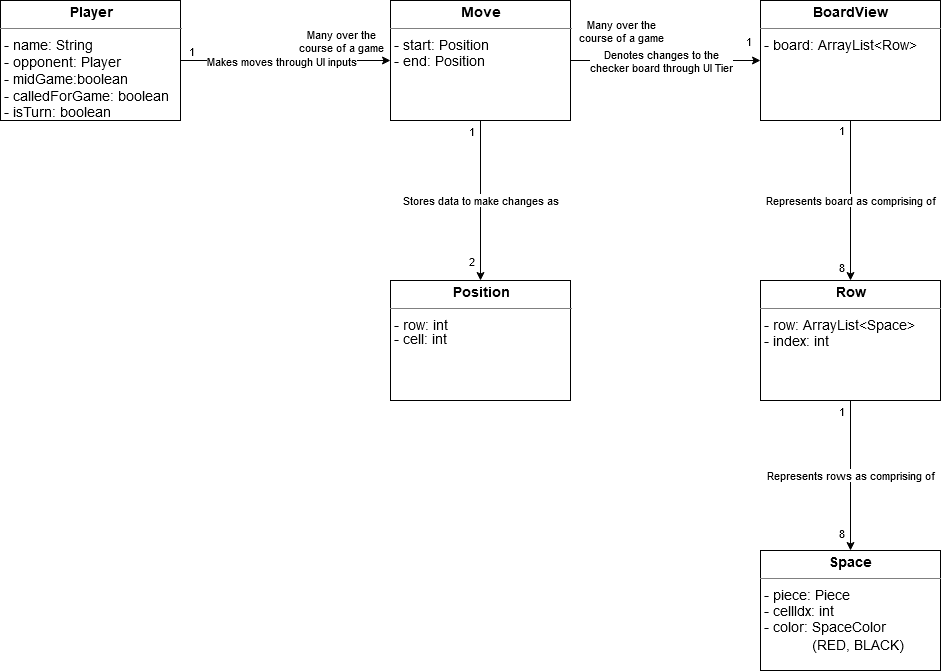

The diagram above was exported from draw.io. Its source (the exported page's mxGraphModel, read from the mxfile embedded in the PNG):
<mxGraphModel dx="1422" dy="791" grid="1" gridSize="10" guides="1" tooltips="1" connect="1" arrows="1" fold="1" page="1" pageScale="1" pageWidth="850" pageHeight="1100" math="0" shadow="0">
  <root>
    <mxCell id="0" />
    <mxCell id="1" parent="0" />
    <mxCell id="BcWTLNj4Nnu63-M1gdBe-5" value="&lt;p style=&quot;margin: 4px 0px 0px ; text-align: center ; font-size: 14px&quot;&gt;&lt;font style=&quot;font-size: 14px&quot;&gt;&lt;b&gt;Player&lt;/b&gt;&lt;/font&gt;&lt;/p&gt;&lt;hr style=&quot;font-size: 14px&quot; size=&quot;1&quot;&gt;&lt;div style=&quot;height: 2px ; font-size: 14px&quot;&gt;&lt;font style=&quot;font-size: 14px&quot;&gt;&amp;nbsp;- name: String&lt;br&gt;&amp;nbsp;- opponent: Player&lt;br&gt;&amp;nbsp;- midGame:boolean&lt;br&gt;&amp;nbsp;- calledForGame: boolean&lt;br&gt;&amp;nbsp;- isTurn: boolean&lt;br&gt;&lt;/font&gt;&lt;/div&gt;" style="verticalAlign=top;align=left;overflow=fill;fontSize=12;fontFamily=Helvetica;html=1;" vertex="1" parent="1">
      <mxGeometry x="50" y="110" width="180" height="120" as="geometry" />
    </mxCell>
    <mxCell id="BcWTLNj4Nnu63-M1gdBe-6" value="&lt;p style=&quot;margin: 4px 0px 0px ; text-align: center ; font-size: 14px&quot;&gt;&lt;b&gt;Move&lt;/b&gt;&lt;br&gt;&lt;/p&gt;&lt;hr style=&quot;font-size: 14px&quot; size=&quot;1&quot;&gt;&lt;div style=&quot;height: 2px ; font-size: 14px&quot;&gt;&lt;font style=&quot;font-size: 14px&quot;&gt;&amp;nbsp;- start: Position&amp;nbsp; &lt;br&gt;&lt;/font&gt;&lt;/div&gt;&lt;div style=&quot;height: 2px ; font-size: 14px&quot;&gt;&lt;font style=&quot;font-size: 14px&quot;&gt;&lt;br&gt;&lt;/font&gt;&lt;/div&gt;&lt;div style=&quot;height: 2px ; font-size: 14px&quot;&gt;&lt;font style=&quot;font-size: 14px&quot;&gt;&lt;br&gt;&lt;/font&gt;&lt;/div&gt;&lt;div style=&quot;height: 2px ; font-size: 14px&quot;&gt;&lt;font style=&quot;font-size: 14px&quot;&gt;&lt;br&gt;&lt;/font&gt;&lt;/div&gt;&lt;div style=&quot;height: 2px ; font-size: 14px&quot;&gt;&lt;font style=&quot;font-size: 14px&quot;&gt;&lt;br&gt;&lt;/font&gt;&lt;/div&gt;&lt;div style=&quot;height: 2px ; font-size: 14px&quot;&gt;&lt;font style=&quot;font-size: 14px&quot;&gt;&lt;br&gt;&lt;/font&gt;&lt;/div&gt;&lt;div style=&quot;height: 2px ; font-size: 14px&quot;&gt;&lt;font style=&quot;font-size: 14px&quot;&gt;&lt;br&gt;&lt;/font&gt;&lt;/div&gt;&lt;div style=&quot;height: 2px ; font-size: 14px&quot;&gt;&lt;font style=&quot;font-size: 14px&quot;&gt;&amp;nbsp;&amp;nbsp; &amp;nbsp;&amp;nbsp; &lt;br&gt;&lt;/font&gt;&lt;/div&gt;&lt;div style=&quot;height: 2px ; font-size: 14px&quot;&gt;&lt;font style=&quot;font-size: 14px&quot;&gt;&amp;nbsp;- end: Position&lt;br&gt;&lt;/font&gt;&lt;/div&gt;&lt;div style=&quot;height: 2px ; font-size: 14px&quot;&gt;&lt;font style=&quot;font-size: 14px&quot;&gt;&amp;nbsp;&lt;br&gt;&lt;/font&gt;&lt;/div&gt;&lt;div style=&quot;height: 2px ; font-size: 14px&quot;&gt;&lt;font style=&quot;font-size: 14px&quot;&gt;&amp;nbsp;&amp;nbsp;&amp;nbsp;&amp;nbsp; &lt;br&gt;&lt;/font&gt;&lt;/div&gt;" style="verticalAlign=top;align=left;overflow=fill;fontSize=12;fontFamily=Helvetica;html=1;" vertex="1" parent="1">
      <mxGeometry x="440" y="110" width="180" height="120" as="geometry" />
    </mxCell>
    <mxCell id="BcWTLNj4Nnu63-M1gdBe-7" value="&lt;p style=&quot;margin: 4px 0px 0px ; text-align: center ; font-size: 14px&quot;&gt;&lt;font style=&quot;font-size: 14px&quot;&gt;&lt;b&gt;Position&lt;/b&gt;&lt;/font&gt;&lt;/p&gt;&lt;hr style=&quot;font-size: 14px&quot; size=&quot;1&quot;&gt;&lt;div style=&quot;height: 2px ; font-size: 14px&quot;&gt;&lt;font style=&quot;font-size: 14px&quot;&gt;&amp;nbsp;- row: int&lt;/font&gt;&lt;/div&gt;&lt;div style=&quot;height: 2px ; font-size: 14px&quot;&gt;&lt;font style=&quot;font-size: 14px&quot;&gt;&lt;br&gt;&lt;/font&gt;&lt;/div&gt;&lt;div style=&quot;height: 2px ; font-size: 14px&quot;&gt;&lt;font style=&quot;font-size: 14px&quot;&gt;&lt;br&gt;&lt;/font&gt;&lt;/div&gt;&lt;div style=&quot;height: 2px ; font-size: 14px&quot;&gt;&lt;font style=&quot;font-size: 14px&quot;&gt;&lt;br&gt;&lt;/font&gt;&lt;/div&gt;&lt;div style=&quot;height: 2px ; font-size: 14px&quot;&gt;&lt;font style=&quot;font-size: 14px&quot;&gt;&lt;br&gt;&lt;/font&gt;&lt;/div&gt;&lt;div style=&quot;height: 2px ; font-size: 14px&quot;&gt;&lt;font style=&quot;font-size: 14px&quot;&gt;&lt;br&gt;&lt;/font&gt;&lt;/div&gt;&lt;div style=&quot;height: 2px ; font-size: 14px&quot;&gt;&lt;font style=&quot;font-size: 14px&quot;&gt;&amp;nbsp;&lt;br&gt;&lt;/font&gt;&lt;/div&gt;&lt;div style=&quot;height: 2px ; font-size: 14px&quot;&gt;&lt;font style=&quot;font-size: 14px&quot;&gt;&amp;nbsp;- cell: int&lt;br&gt;&lt;/font&gt;&lt;/div&gt;" style="verticalAlign=top;align=left;overflow=fill;fontSize=12;fontFamily=Helvetica;html=1;" vertex="1" parent="1">
      <mxGeometry x="440" y="390" width="180" height="120" as="geometry" />
    </mxCell>
    <mxCell id="BcWTLNj4Nnu63-M1gdBe-10" value="" style="endArrow=classic;html=1;exitX=1;exitY=0.5;exitDx=0;exitDy=0;entryX=0;entryY=0.5;entryDx=0;entryDy=0;" edge="1" parent="1" source="BcWTLNj4Nnu63-M1gdBe-5" target="BcWTLNj4Nnu63-M1gdBe-6">
      <mxGeometry width="50" height="50" relative="1" as="geometry">
        <mxPoint x="300" y="195" as="sourcePoint" />
        <mxPoint x="350" y="145" as="targetPoint" />
      </mxGeometry>
    </mxCell>
    <mxCell id="BcWTLNj4Nnu63-M1gdBe-14" value="Makes moves through UI inputs" style="edgeLabel;html=1;align=center;verticalAlign=middle;resizable=0;points=[];" vertex="1" connectable="0" parent="BcWTLNj4Nnu63-M1gdBe-10">
      <mxGeometry x="-0.2286" y="1" relative="1" as="geometry">
        <mxPoint x="19" y="1" as="offset" />
      </mxGeometry>
    </mxCell>
    <mxCell id="BcWTLNj4Nnu63-M1gdBe-29" value="1" style="edgeLabel;html=1;align=center;verticalAlign=middle;resizable=0;points=[];" vertex="1" connectable="0" parent="BcWTLNj4Nnu63-M1gdBe-10">
      <mxGeometry x="-0.819" relative="1" as="geometry">
        <mxPoint x="-9" y="-10" as="offset" />
      </mxGeometry>
    </mxCell>
    <mxCell id="BcWTLNj4Nnu63-M1gdBe-30" value="Many over the &lt;br&gt;course of a game" style="edgeLabel;html=1;align=center;verticalAlign=middle;resizable=0;points=[];" vertex="1" connectable="0" parent="BcWTLNj4Nnu63-M1gdBe-10">
      <mxGeometry x="0.8286" y="-3" relative="1" as="geometry">
        <mxPoint x="-32" y="-23" as="offset" />
      </mxGeometry>
    </mxCell>
    <mxCell id="BcWTLNj4Nnu63-M1gdBe-11" value="&lt;p style=&quot;margin: 4px 0px 0px ; text-align: center ; font-size: 14px&quot;&gt;&lt;b&gt;BoardView&lt;/b&gt;&lt;br&gt;&lt;/p&gt;&lt;hr style=&quot;font-size: 14px&quot; size=&quot;1&quot;&gt;&lt;div style=&quot;height: 2px ; font-size: 14px&quot;&gt;&lt;font style=&quot;font-size: 14px&quot;&gt;&amp;nbsp;- board: ArrayList&amp;lt;Row&amp;gt; &lt;br&gt;&lt;/font&gt;&lt;/div&gt;&lt;div style=&quot;height: 2px ; font-size: 14px&quot;&gt;&lt;font style=&quot;font-size: 14px&quot;&gt;&lt;br&gt;&lt;/font&gt;&lt;/div&gt;&lt;div style=&quot;height: 2px ; font-size: 14px&quot;&gt;&lt;font style=&quot;font-size: 14px&quot;&gt;&lt;br&gt;&lt;/font&gt;&lt;/div&gt;&lt;div style=&quot;height: 2px ; font-size: 14px&quot;&gt;&lt;font style=&quot;font-size: 14px&quot;&gt;&lt;br&gt;&lt;/font&gt;&lt;/div&gt;&lt;div style=&quot;height: 2px ; font-size: 14px&quot;&gt;&lt;font style=&quot;font-size: 14px&quot;&gt;&lt;br&gt;&lt;/font&gt;&lt;/div&gt;&lt;div style=&quot;height: 2px ; font-size: 14px&quot;&gt;&lt;font style=&quot;font-size: 14px&quot;&gt;&lt;br&gt;&lt;/font&gt;&lt;/div&gt;&lt;div style=&quot;height: 2px ; font-size: 14px&quot;&gt;&lt;font style=&quot;font-size: 14px&quot;&gt;&lt;br&gt;&lt;/font&gt;&lt;/div&gt;&lt;div style=&quot;height: 2px ; font-size: 14px&quot;&gt;&lt;font style=&quot;font-size: 14px&quot;&gt;&amp;nbsp;&amp;nbsp; &amp;nbsp;&amp;nbsp; &lt;br&gt;&lt;/font&gt;&lt;/div&gt;&lt;div style=&quot;height: 2px ; font-size: 14px&quot;&gt;&lt;font style=&quot;font-size: 14px&quot;&gt;&lt;br&gt;&lt;/font&gt;&lt;/div&gt;&lt;div style=&quot;height: 2px ; font-size: 14px&quot;&gt;&lt;font style=&quot;font-size: 14px&quot;&gt;&amp;nbsp;&lt;br&gt;&lt;/font&gt;&lt;/div&gt;&lt;div style=&quot;height: 2px ; font-size: 14px&quot;&gt;&lt;font style=&quot;font-size: 14px&quot;&gt;&amp;nbsp;&amp;nbsp;&amp;nbsp;&amp;nbsp; &lt;br&gt;&lt;/font&gt;&lt;/div&gt;" style="verticalAlign=top;align=left;overflow=fill;fontSize=12;fontFamily=Helvetica;html=1;" vertex="1" parent="1">
      <mxGeometry x="810" y="110" width="180" height="120" as="geometry" />
    </mxCell>
    <mxCell id="BcWTLNj4Nnu63-M1gdBe-12" value="&lt;p style=&quot;margin: 4px 0px 0px ; text-align: center ; font-size: 14px&quot;&gt;&lt;b&gt;Row&lt;/b&gt;&lt;br&gt;&lt;/p&gt;&lt;hr style=&quot;font-size: 14px&quot; size=&quot;1&quot;&gt;&lt;div style=&quot;height: 2px ; font-size: 14px&quot;&gt;&lt;font style=&quot;font-size: 14px&quot;&gt;&amp;nbsp;- row: ArrayList&amp;lt;Space&amp;gt;&lt;/font&gt;&lt;/div&gt;&lt;div style=&quot;height: 2px ; font-size: 14px&quot;&gt;&lt;font style=&quot;font-size: 14px&quot;&gt;&lt;br&gt;&lt;/font&gt;&lt;/div&gt;&lt;div style=&quot;height: 2px ; font-size: 14px&quot;&gt;&lt;font style=&quot;font-size: 14px&quot;&gt;&lt;br&gt;&lt;/font&gt;&lt;/div&gt;&lt;div style=&quot;height: 2px ; font-size: 14px&quot;&gt;&lt;font style=&quot;font-size: 14px&quot;&gt;&lt;br&gt;&lt;/font&gt;&lt;/div&gt;&lt;div style=&quot;height: 2px ; font-size: 14px&quot;&gt;&lt;font style=&quot;font-size: 14px&quot;&gt;&lt;br&gt;&lt;/font&gt;&lt;/div&gt;&lt;div style=&quot;height: 2px ; font-size: 14px&quot;&gt;&lt;font style=&quot;font-size: 14px&quot;&gt;&lt;br&gt;&lt;/font&gt;&lt;/div&gt;&lt;div style=&quot;height: 2px ; font-size: 14px&quot;&gt;&lt;font style=&quot;font-size: 14px&quot;&gt;&lt;br&gt;&lt;/font&gt;&lt;/div&gt;&lt;div style=&quot;height: 2px ; font-size: 14px&quot;&gt;&lt;font style=&quot;font-size: 14px&quot;&gt;&amp;nbsp;&lt;/font&gt;&lt;/div&gt;&lt;div style=&quot;height: 2px ; font-size: 14px&quot;&gt;&lt;font style=&quot;font-size: 14px&quot;&gt;&amp;nbsp;- index: int&lt;br&gt;&lt;/font&gt;&lt;/div&gt;&lt;div style=&quot;height: 2px ; font-size: 14px&quot;&gt;&lt;font style=&quot;font-size: 14px&quot;&gt;&lt;br&gt;&lt;/font&gt;&lt;/div&gt;&lt;div style=&quot;height: 2px ; font-size: 14px&quot;&gt;&lt;font style=&quot;font-size: 14px&quot;&gt;&lt;br&gt;&lt;/font&gt;&lt;/div&gt;&lt;div style=&quot;height: 2px ; font-size: 14px&quot;&gt;&lt;font style=&quot;font-size: 14px&quot;&gt;&lt;br&gt;&lt;/font&gt;&lt;/div&gt;&lt;div style=&quot;height: 2px ; font-size: 14px&quot;&gt;&lt;font style=&quot;font-size: 14px&quot;&gt;&lt;br&gt;&lt;/font&gt;&lt;/div&gt;&lt;div style=&quot;height: 2px ; font-size: 14px&quot;&gt;&lt;font style=&quot;font-size: 14px&quot;&gt;&lt;br&gt;&lt;/font&gt;&lt;/div&gt;&lt;div style=&quot;height: 2px ; font-size: 14px&quot;&gt;&lt;font style=&quot;font-size: 14px&quot;&gt;&lt;br&gt;&lt;/font&gt;&lt;/div&gt;&lt;div style=&quot;height: 2px ; font-size: 14px&quot;&gt;&lt;font style=&quot;font-size: 14px&quot;&gt;&amp;nbsp;&amp;nbsp; &amp;nbsp;&amp;nbsp; &lt;br&gt;&lt;/font&gt;&lt;/div&gt;&lt;div style=&quot;height: 2px ; font-size: 14px&quot;&gt;&lt;font style=&quot;font-size: 14px&quot;&gt;&lt;br&gt;&lt;/font&gt;&lt;/div&gt;&lt;div style=&quot;height: 2px ; font-size: 14px&quot;&gt;&lt;font style=&quot;font-size: 14px&quot;&gt;&amp;nbsp;&lt;br&gt;&lt;/font&gt;&lt;/div&gt;&lt;div style=&quot;height: 2px ; font-size: 14px&quot;&gt;&lt;font style=&quot;font-size: 14px&quot;&gt;&amp;nbsp;&amp;nbsp;&amp;nbsp;&amp;nbsp; &lt;br&gt;&lt;/font&gt;&lt;/div&gt;" style="verticalAlign=top;align=left;overflow=fill;fontSize=12;fontFamily=Helvetica;html=1;" vertex="1" parent="1">
      <mxGeometry x="810" y="390" width="180" height="120" as="geometry" />
    </mxCell>
    <mxCell id="BcWTLNj4Nnu63-M1gdBe-13" value="&lt;p style=&quot;margin: 4px 0px 0px ; text-align: center ; font-size: 14px&quot;&gt;&lt;b&gt;Space&lt;/b&gt;&lt;br&gt;&lt;/p&gt;&lt;hr style=&quot;font-size: 14px&quot; size=&quot;1&quot;&gt;&lt;div style=&quot;height: 2px ; font-size: 14px&quot;&gt;&lt;font style=&quot;font-size: 14px&quot;&gt;&amp;nbsp;- piece: Piece&lt;/font&gt;&lt;/div&gt;&lt;div style=&quot;height: 2px ; font-size: 14px&quot;&gt;&lt;font style=&quot;font-size: 14px&quot;&gt;&lt;br&gt;&lt;/font&gt;&lt;/div&gt;&lt;div style=&quot;height: 2px ; font-size: 14px&quot;&gt;&lt;font style=&quot;font-size: 14px&quot;&gt;&lt;br&gt;&lt;/font&gt;&lt;/div&gt;&lt;div style=&quot;height: 2px ; font-size: 14px&quot;&gt;&lt;font style=&quot;font-size: 14px&quot;&gt;&lt;br&gt;&lt;/font&gt;&lt;/div&gt;&lt;div style=&quot;height: 2px ; font-size: 14px&quot;&gt;&lt;font style=&quot;font-size: 14px&quot;&gt;&lt;br&gt;&lt;/font&gt;&lt;/div&gt;&lt;div style=&quot;height: 2px ; font-size: 14px&quot;&gt;&lt;font style=&quot;font-size: 14px&quot;&gt;&lt;br&gt;&lt;/font&gt;&lt;/div&gt;&lt;div style=&quot;height: 2px ; font-size: 14px&quot;&gt;&lt;font style=&quot;font-size: 14px&quot;&gt;&lt;br&gt;&lt;/font&gt;&lt;/div&gt;&lt;div style=&quot;height: 2px ; font-size: 14px&quot;&gt;&lt;font style=&quot;font-size: 14px&quot;&gt;&amp;nbsp;&lt;/font&gt;&lt;/div&gt;&lt;div style=&quot;height: 2px ; font-size: 14px&quot;&gt;&lt;font style=&quot;font-size: 14px&quot;&gt;&amp;nbsp;- cellIdx: int&lt;/font&gt;&lt;/div&gt;&lt;div style=&quot;height: 2px ; font-size: 14px&quot;&gt;&lt;font style=&quot;font-size: 14px&quot;&gt;&lt;br&gt;&lt;/font&gt;&lt;/div&gt;&lt;div style=&quot;height: 2px ; font-size: 14px&quot;&gt;&lt;font style=&quot;font-size: 14px&quot;&gt;&lt;br&gt;&lt;/font&gt;&lt;/div&gt;&lt;div style=&quot;height: 2px ; font-size: 14px&quot;&gt;&lt;font style=&quot;font-size: 14px&quot;&gt;&lt;br&gt;&lt;/font&gt;&lt;/div&gt;&lt;div style=&quot;height: 2px ; font-size: 14px&quot;&gt;&lt;font style=&quot;font-size: 14px&quot;&gt;&lt;br&gt;&lt;/font&gt;&lt;/div&gt;&lt;div style=&quot;height: 2px ; font-size: 14px&quot;&gt;&lt;font style=&quot;font-size: 14px&quot;&gt;&lt;br&gt;&lt;/font&gt;&lt;/div&gt;&lt;div style=&quot;height: 2px ; font-size: 14px&quot;&gt;&lt;font style=&quot;font-size: 14px&quot;&gt;&amp;nbsp;&lt;/font&gt;&lt;/div&gt;&lt;div style=&quot;height: 2px ; font-size: 14px&quot;&gt;&lt;font style=&quot;font-size: 14px&quot;&gt;&amp;nbsp;&lt;/font&gt;&lt;/div&gt;&lt;div style=&quot;height: 2px ; font-size: 14px&quot;&gt;&lt;font style=&quot;font-size: 14px&quot;&gt;&amp;nbsp;- color: SpaceColor&amp;nbsp; &lt;br&gt;&lt;/font&gt;&lt;/div&gt;&lt;div style=&quot;height: 2px ; font-size: 14px&quot;&gt;&lt;font style=&quot;font-size: 14px&quot;&gt;&lt;br&gt;&lt;/font&gt;&lt;/div&gt;&lt;div style=&quot;height: 2px ; font-size: 14px&quot;&gt;&lt;font style=&quot;font-size: 14px&quot;&gt;&lt;br&gt;&lt;/font&gt;&lt;/div&gt;&lt;div style=&quot;height: 2px ; font-size: 14px&quot;&gt;&lt;font style=&quot;font-size: 14px&quot;&gt;&lt;br&gt;&lt;/font&gt;&lt;/div&gt;&lt;div style=&quot;height: 2px ; font-size: 14px&quot;&gt;&lt;font style=&quot;font-size: 14px&quot;&gt;&lt;br&gt;&lt;/font&gt;&lt;/div&gt;&lt;div style=&quot;height: 2px ; font-size: 14px&quot;&gt;&lt;font style=&quot;font-size: 14px&quot;&gt;&lt;br&gt;&lt;/font&gt;&lt;/div&gt;&lt;div style=&quot;height: 2px ; font-size: 14px&quot;&gt;&lt;font style=&quot;font-size: 14px&quot;&gt;&lt;br&gt;&lt;/font&gt;&lt;/div&gt;&lt;div style=&quot;height: 2px ; font-size: 14px&quot;&gt;&lt;font style=&quot;font-size: 14px&quot;&gt;&amp;nbsp;&amp;nbsp;&amp;nbsp;&amp;nbsp; &lt;br&gt;&lt;/font&gt;&lt;/div&gt;&lt;div style=&quot;height: 2px ; font-size: 14px&quot;&gt;&lt;font style=&quot;font-size: 14px&quot;&gt;&amp;nbsp;&amp;nbsp;&amp;nbsp;&amp;nbsp;&amp;nbsp;&amp;nbsp;&amp;nbsp;&amp;nbsp;&amp;nbsp;&amp;nbsp;&amp;nbsp;&amp;nbsp; &lt;br&gt;&lt;/font&gt;&lt;/div&gt;&lt;div style=&quot;height: 2px ; font-size: 14px&quot;&gt;&lt;font style=&quot;font-size: 14px&quot;&gt;&amp;nbsp;&amp;nbsp;&amp;nbsp;&amp;nbsp;&amp;nbsp;&amp;nbsp;&amp;nbsp;&amp;nbsp;&amp;nbsp;&amp;nbsp;&amp;nbsp;&amp;nbsp; (RED, BLACK)&lt;br&gt;&lt;/font&gt;&lt;/div&gt;&lt;div style=&quot;height: 2px ; font-size: 14px&quot;&gt;&lt;font style=&quot;font-size: 14px&quot;&gt;&lt;br&gt;&lt;/font&gt;&lt;/div&gt;&lt;div style=&quot;height: 2px ; font-size: 14px&quot;&gt;&lt;font style=&quot;font-size: 14px&quot;&gt;&lt;br&gt;&lt;/font&gt;&lt;/div&gt;&lt;div style=&quot;height: 2px ; font-size: 14px&quot;&gt;&lt;font style=&quot;font-size: 14px&quot;&gt;&lt;br&gt;&lt;/font&gt;&lt;/div&gt;&lt;div style=&quot;height: 2px ; font-size: 14px&quot;&gt;&lt;font style=&quot;font-size: 14px&quot;&gt;&lt;br&gt;&lt;/font&gt;&lt;/div&gt;&lt;div style=&quot;height: 2px ; font-size: 14px&quot;&gt;&lt;font style=&quot;font-size: 14px&quot;&gt;&lt;br&gt;&lt;/font&gt;&lt;/div&gt;&lt;div style=&quot;height: 2px ; font-size: 14px&quot;&gt;&lt;font style=&quot;font-size: 14px&quot;&gt;&lt;br&gt;&lt;/font&gt;&lt;/div&gt;&lt;div style=&quot;height: 2px ; font-size: 14px&quot;&gt;&lt;font style=&quot;font-size: 14px&quot;&gt;&amp;nbsp;&amp;nbsp; &amp;nbsp;&amp;nbsp; &lt;br&gt;&lt;/font&gt;&lt;/div&gt;&lt;div style=&quot;height: 2px ; font-size: 14px&quot;&gt;&lt;font style=&quot;font-size: 14px&quot;&gt;&lt;br&gt;&lt;/font&gt;&lt;/div&gt;&lt;div style=&quot;height: 2px ; font-size: 14px&quot;&gt;&lt;font style=&quot;font-size: 14px&quot;&gt;&amp;nbsp;&lt;br&gt;&lt;/font&gt;&lt;/div&gt;&lt;div style=&quot;height: 2px ; font-size: 14px&quot;&gt;&lt;font style=&quot;font-size: 14px&quot;&gt;&amp;nbsp;&amp;nbsp;&amp;nbsp;&amp;nbsp; &lt;br&gt;&lt;/font&gt;&lt;/div&gt;" style="verticalAlign=top;align=left;overflow=fill;fontSize=12;fontFamily=Helvetica;html=1;" vertex="1" parent="1">
      <mxGeometry x="810" y="660" width="180" height="120" as="geometry" />
    </mxCell>
    <mxCell id="BcWTLNj4Nnu63-M1gdBe-15" value="" style="endArrow=classic;html=1;exitX=1;exitY=0.5;exitDx=0;exitDy=0;entryX=0;entryY=0.5;entryDx=0;entryDy=0;" edge="1" parent="1" source="BcWTLNj4Nnu63-M1gdBe-6" target="BcWTLNj4Nnu63-M1gdBe-11">
      <mxGeometry width="50" height="50" relative="1" as="geometry">
        <mxPoint x="700" y="200" as="sourcePoint" />
        <mxPoint x="750" y="150" as="targetPoint" />
      </mxGeometry>
    </mxCell>
    <mxCell id="BcWTLNj4Nnu63-M1gdBe-16" value="Denotes changes to the &lt;br&gt;checker board through UI Tier" style="edgeLabel;html=1;align=center;verticalAlign=middle;resizable=0;points=[];" vertex="1" connectable="0" parent="BcWTLNj4Nnu63-M1gdBe-15">
      <mxGeometry x="0.1579" y="-2" relative="1" as="geometry">
        <mxPoint x="-20" y="-2" as="offset" />
      </mxGeometry>
    </mxCell>
    <mxCell id="BcWTLNj4Nnu63-M1gdBe-32" value="Many over the &lt;br&gt;course of a game" style="edgeLabel;html=1;align=center;verticalAlign=middle;resizable=0;points=[];" vertex="1" connectable="0" parent="BcWTLNj4Nnu63-M1gdBe-15">
      <mxGeometry x="-0.8947" y="2" relative="1" as="geometry">
        <mxPoint x="40" y="-28" as="offset" />
      </mxGeometry>
    </mxCell>
    <mxCell id="BcWTLNj4Nnu63-M1gdBe-33" value="1" style="edgeLabel;html=1;align=center;verticalAlign=middle;resizable=0;points=[];" vertex="1" connectable="0" parent="BcWTLNj4Nnu63-M1gdBe-15">
      <mxGeometry x="0.8632" y="-4" relative="1" as="geometry">
        <mxPoint y="-24" as="offset" />
      </mxGeometry>
    </mxCell>
    <mxCell id="BcWTLNj4Nnu63-M1gdBe-17" value="Stores data to make changes as" style="endArrow=classic;html=1;exitX=0.5;exitY=1;exitDx=0;exitDy=0;" edge="1" parent="1" source="BcWTLNj4Nnu63-M1gdBe-6" target="BcWTLNj4Nnu63-M1gdBe-7">
      <mxGeometry width="50" height="50" relative="1" as="geometry">
        <mxPoint x="260" y="490" as="sourcePoint" />
        <mxPoint x="310" y="440" as="targetPoint" />
      </mxGeometry>
    </mxCell>
    <mxCell id="BcWTLNj4Nnu63-M1gdBe-27" value="1" style="edgeLabel;html=1;align=center;verticalAlign=middle;resizable=0;points=[];" vertex="1" connectable="0" parent="BcWTLNj4Nnu63-M1gdBe-17">
      <mxGeometry x="-0.8375" relative="1" as="geometry">
        <mxPoint x="-10" y="-3" as="offset" />
      </mxGeometry>
    </mxCell>
    <mxCell id="BcWTLNj4Nnu63-M1gdBe-28" value="2" style="edgeLabel;html=1;align=center;verticalAlign=middle;resizable=0;points=[];" vertex="1" connectable="0" parent="BcWTLNj4Nnu63-M1gdBe-17">
      <mxGeometry x="0.85" y="-1" relative="1" as="geometry">
        <mxPoint x="-9" y="-8" as="offset" />
      </mxGeometry>
    </mxCell>
    <mxCell id="BcWTLNj4Nnu63-M1gdBe-20" value="Represents board as comprising of" style="endArrow=classic;html=1;exitX=0.5;exitY=1;exitDx=0;exitDy=0;" edge="1" parent="1" source="BcWTLNj4Nnu63-M1gdBe-11" target="BcWTLNj4Nnu63-M1gdBe-12">
      <mxGeometry width="50" height="50" relative="1" as="geometry">
        <mxPoint x="520" y="670" as="sourcePoint" />
        <mxPoint x="570" y="620" as="targetPoint" />
      </mxGeometry>
    </mxCell>
    <mxCell id="BcWTLNj4Nnu63-M1gdBe-23" value="8" style="edgeLabel;html=1;align=center;verticalAlign=middle;resizable=0;points=[];" vertex="1" connectable="0" parent="BcWTLNj4Nnu63-M1gdBe-20">
      <mxGeometry x="0.825" y="2" relative="1" as="geometry">
        <mxPoint x="-12" as="offset" />
      </mxGeometry>
    </mxCell>
    <mxCell id="BcWTLNj4Nnu63-M1gdBe-24" value="1" style="edgeLabel;html=1;align=center;verticalAlign=middle;resizable=0;points=[];" vertex="1" connectable="0" parent="BcWTLNj4Nnu63-M1gdBe-20">
      <mxGeometry x="-0.8875" y="-2" relative="1" as="geometry">
        <mxPoint x="-8" as="offset" />
      </mxGeometry>
    </mxCell>
    <mxCell id="BcWTLNj4Nnu63-M1gdBe-22" value="Represents rows as comprising of" style="endArrow=classic;html=1;exitX=0.5;exitY=1;exitDx=0;exitDy=0;entryX=0.5;entryY=0;entryDx=0;entryDy=0;" edge="1" parent="1" source="BcWTLNj4Nnu63-M1gdBe-12" target="BcWTLNj4Nnu63-M1gdBe-13">
      <mxGeometry width="50" height="50" relative="1" as="geometry">
        <mxPoint x="910" y="620" as="sourcePoint" />
        <mxPoint x="960" y="570" as="targetPoint" />
      </mxGeometry>
    </mxCell>
    <mxCell id="BcWTLNj4Nnu63-M1gdBe-25" value="1" style="edgeLabel;html=1;align=center;verticalAlign=middle;resizable=0;points=[];" vertex="1" connectable="0" parent="BcWTLNj4Nnu63-M1gdBe-22">
      <mxGeometry x="-0.8667" relative="1" as="geometry">
        <mxPoint x="-10" as="offset" />
      </mxGeometry>
    </mxCell>
    <mxCell id="BcWTLNj4Nnu63-M1gdBe-26" value="8" style="edgeLabel;html=1;align=center;verticalAlign=middle;resizable=0;points=[];" vertex="1" connectable="0" parent="BcWTLNj4Nnu63-M1gdBe-22">
      <mxGeometry x="0.76" y="-1" relative="1" as="geometry">
        <mxPoint x="-9" as="offset" />
      </mxGeometry>
    </mxCell>
  </root>
</mxGraphModel>